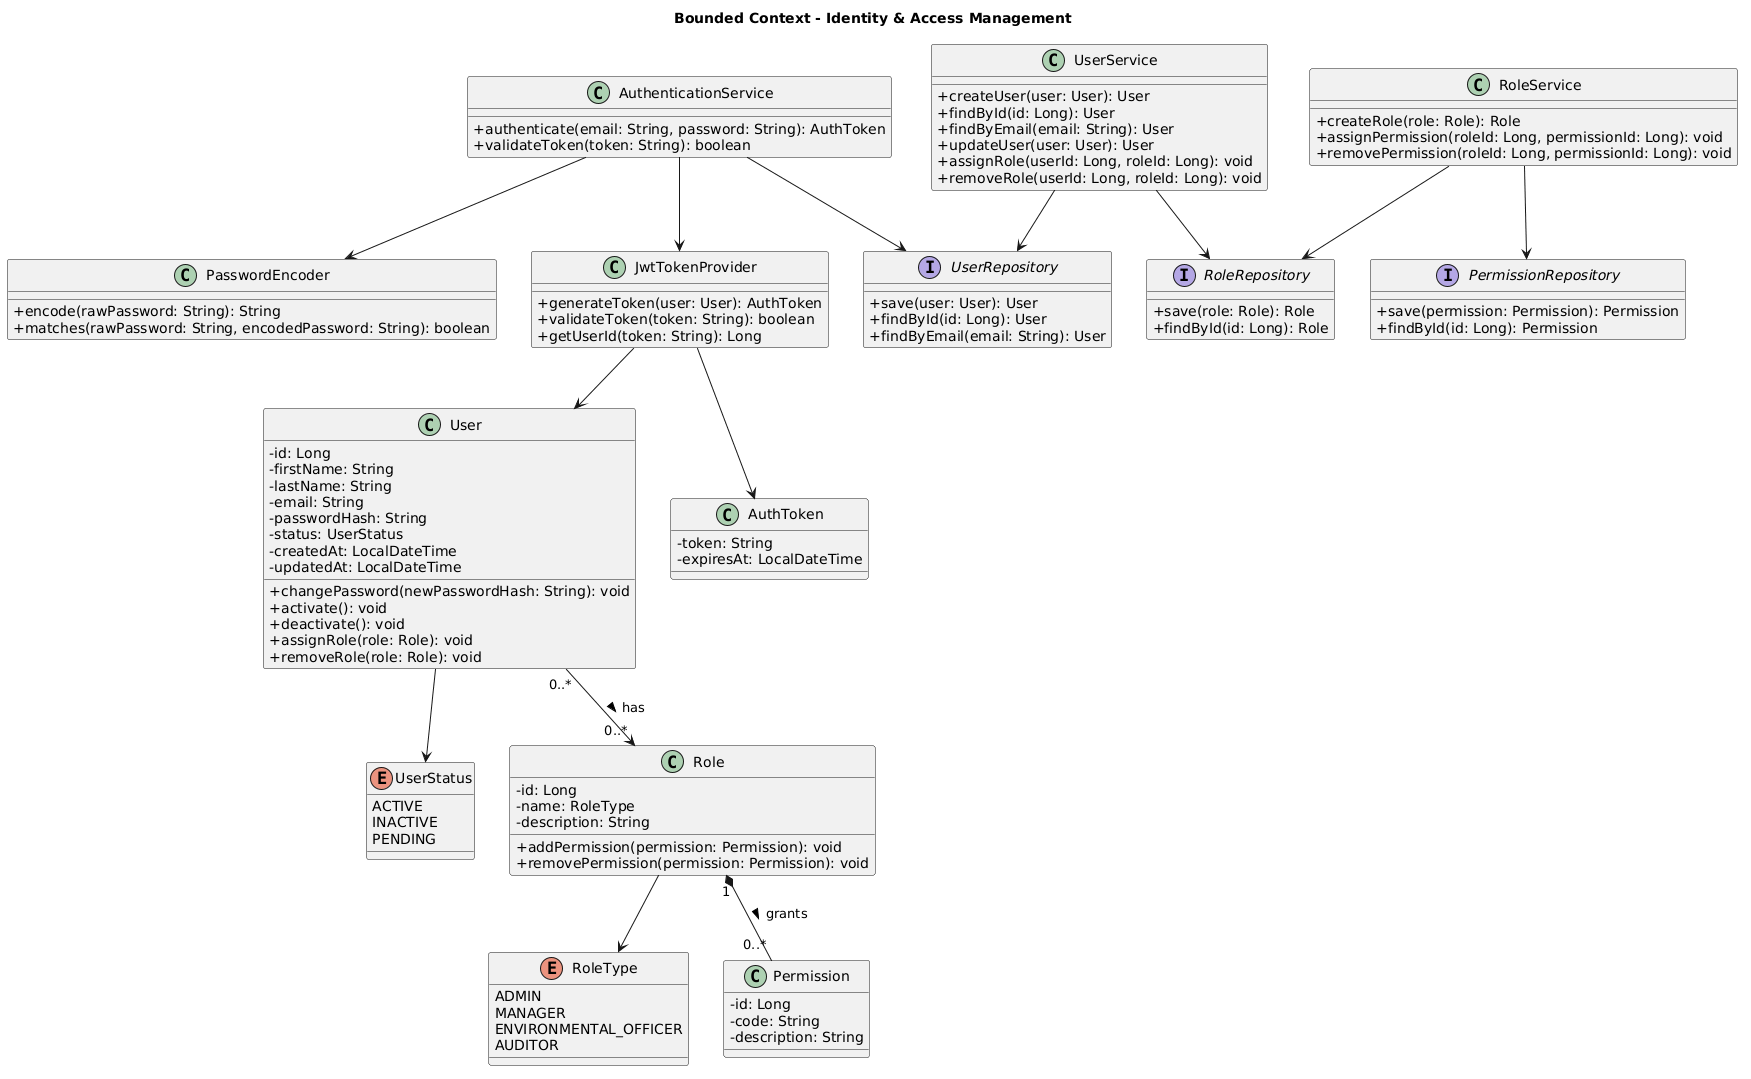

The diagram above was rendered by PlantUML. Its source (embedded in the PNG):
@startuml
title Bounded Context - Identity & Access Management
skinparam classAttributeIconSize 0

class User {
  -id: Long
  -firstName: String
  -lastName: String
  -email: String
  -passwordHash: String
  -status: UserStatus
  -createdAt: LocalDateTime
  -updatedAt: LocalDateTime
  +changePassword(newPasswordHash: String): void
  +activate(): void
  +deactivate(): void
  +assignRole(role: Role): void
  +removeRole(role: Role): void
}

enum UserStatus {
  ACTIVE
  INACTIVE
  PENDING
}

class Role {
  -id: Long
  -name: RoleType
  -description: String
  +addPermission(permission: Permission): void
  +removePermission(permission: Permission): void
}

enum RoleType {
  ADMIN
  MANAGER
  ENVIRONMENTAL_OFFICER
  AUDITOR
}

class Permission {
  -id: Long
  -code: String
  -description: String
}

class AuthToken {
  -token: String
  -expiresAt: LocalDateTime
}

class PasswordEncoder {
  +encode(rawPassword: String): String
  +matches(rawPassword: String, encodedPassword: String): boolean
}

class JwtTokenProvider {
  +generateToken(user: User): AuthToken
  +validateToken(token: String): boolean
  +getUserId(token: String): Long
}

class AuthenticationService {
  +authenticate(email: String, password: String): AuthToken
  +validateToken(token: String): boolean
}

class UserService {
  +createUser(user: User): User
  +findById(id: Long): User
  +findByEmail(email: String): User
  +updateUser(user: User): User
  +assignRole(userId: Long, roleId: Long): void
  +removeRole(userId: Long, roleId: Long): void
}

class RoleService {
  +createRole(role: Role): Role
  +assignPermission(roleId: Long, permissionId: Long): void
  +removePermission(roleId: Long, permissionId: Long): void
}

interface UserRepository {
  +save(user: User): User
  +findById(id: Long): User
  +findByEmail(email: String): User
}

interface RoleRepository {
  +save(role: Role): Role
  +findById(id: Long): Role
}

interface PermissionRepository {
  +save(permission: Permission): Permission
  +findById(id: Long): Permission
}

User --> UserStatus
User "0..*" --> "0..*" Role : has >
Role --> RoleType
Role "1" *-- "0..*" Permission : grants >

AuthenticationService --> PasswordEncoder
AuthenticationService --> JwtTokenProvider
AuthenticationService --> UserRepository
JwtTokenProvider --> User
JwtTokenProvider --> AuthToken

UserService --> UserRepository
UserService --> RoleRepository
RoleService --> RoleRepository
RoleService --> PermissionRepository
@enduml